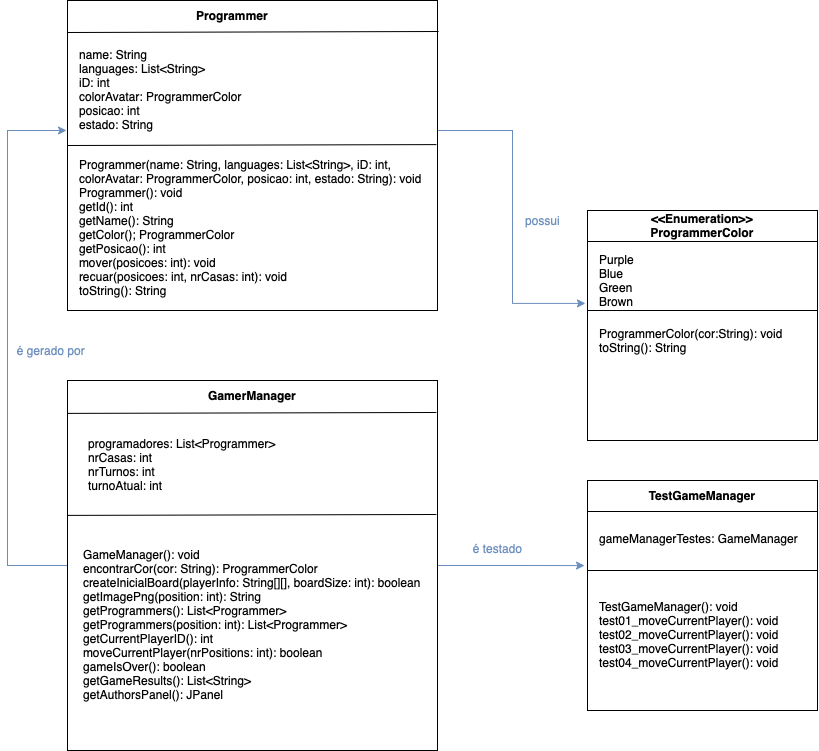

The diagram above was exported from draw.io. Its source (the exported page's mxGraphModel, read from the mxfile embedded in the PNG):
<mxGraphModel dx="946" dy="570" grid="1" gridSize="10" guides="1" tooltips="1" connect="1" arrows="1" fold="1" page="1" pageScale="1" pageWidth="1169" pageHeight="1654" math="0" shadow="0">
  <root>
    <mxCell id="0" />
    <mxCell id="1" parent="0" />
    <mxCell id="_c2ySs209FgzXLY9Dk1Q-43" style="edgeStyle=orthogonalEdgeStyle;rounded=0;orthogonalLoop=1;jettySize=auto;html=1;entryX=-0.009;entryY=0.404;entryDx=0;entryDy=0;entryPerimeter=0;fillColor=#dae8fc;strokeColor=#6c8ebf;" parent="1" source="_c2ySs209FgzXLY9Dk1Q-7" target="_c2ySs209FgzXLY9Dk1Q-13" edge="1">
      <mxGeometry relative="1" as="geometry">
        <Array as="points">
          <mxPoint x="665" y="300" />
          <mxPoint x="665" y="473" />
        </Array>
      </mxGeometry>
    </mxCell>
    <mxCell id="_c2ySs209FgzXLY9Dk1Q-7" value="" style="rounded=0;whiteSpace=wrap;html=1;" parent="1" vertex="1">
      <mxGeometry x="220" y="170" width="370" height="310" as="geometry" />
    </mxCell>
    <mxCell id="_c2ySs209FgzXLY9Dk1Q-45" style="edgeStyle=orthogonalEdgeStyle;rounded=0;orthogonalLoop=1;jettySize=auto;html=1;fillColor=#dae8fc;strokeColor=#6c8ebf;" parent="1" source="_c2ySs209FgzXLY9Dk1Q-12" edge="1">
      <mxGeometry relative="1" as="geometry">
        <mxPoint x="219" y="300" as="targetPoint" />
        <Array as="points">
          <mxPoint x="160" y="735" />
          <mxPoint x="160" y="300" />
          <mxPoint x="219" y="300" />
        </Array>
      </mxGeometry>
    </mxCell>
    <mxCell id="jDq7si-A9HYZHf1I4PN6-7" style="edgeStyle=orthogonalEdgeStyle;rounded=0;orthogonalLoop=1;jettySize=auto;html=1;entryX=-0.013;entryY=0.37;entryDx=0;entryDy=0;entryPerimeter=0;fillColor=#dae8fc;strokeColor=#6c8ebf;" parent="1" source="_c2ySs209FgzXLY9Dk1Q-12" target="jDq7si-A9HYZHf1I4PN6-1" edge="1">
      <mxGeometry relative="1" as="geometry" />
    </mxCell>
    <mxCell id="_c2ySs209FgzXLY9Dk1Q-12" value="" style="whiteSpace=wrap;html=1;aspect=fixed;" parent="1" vertex="1">
      <mxGeometry x="220" y="550" width="370" height="370" as="geometry" />
    </mxCell>
    <mxCell id="_c2ySs209FgzXLY9Dk1Q-13" value="" style="whiteSpace=wrap;html=1;aspect=fixed;" parent="1" vertex="1">
      <mxGeometry x="740" y="380" width="230" height="230" as="geometry" />
    </mxCell>
    <mxCell id="_c2ySs209FgzXLY9Dk1Q-16" value="&lt;b&gt;Programmer&lt;/b&gt;" style="text;html=1;strokeColor=none;fillColor=none;align=center;verticalAlign=middle;whiteSpace=wrap;rounded=0;" parent="1" vertex="1">
      <mxGeometry x="330" y="170" width="110" height="30" as="geometry" />
    </mxCell>
    <mxCell id="_c2ySs209FgzXLY9Dk1Q-17" value="&lt;b&gt;&amp;lt;&amp;lt;Enumeration&amp;gt;&amp;gt;&lt;br&gt;ProgrammerColor&lt;/b&gt;" style="text;html=1;strokeColor=none;fillColor=none;align=center;verticalAlign=middle;whiteSpace=wrap;rounded=0;" parent="1" vertex="1">
      <mxGeometry x="800" y="380" width="110" height="30" as="geometry" />
    </mxCell>
    <mxCell id="_c2ySs209FgzXLY9Dk1Q-18" value="&lt;b&gt;GamerManager&lt;/b&gt;" style="text;html=1;strokeColor=none;fillColor=none;align=center;verticalAlign=middle;whiteSpace=wrap;rounded=0;" parent="1" vertex="1">
      <mxGeometry x="350.00000000000006" y="550" width="110" height="30" as="geometry" />
    </mxCell>
    <mxCell id="_c2ySs209FgzXLY9Dk1Q-19" value="name: String&lt;br&gt;languages: List&amp;lt;String&amp;gt;&lt;br&gt;iD: int&lt;br&gt;colorAvatar: ProgrammerColor&lt;br&gt;posicao: int&lt;br&gt;estado: String" style="text;html=1;strokeColor=none;fillColor=none;align=left;verticalAlign=middle;whiteSpace=wrap;rounded=0;" parent="1" vertex="1">
      <mxGeometry x="230" y="214" width="260" height="90" as="geometry" />
    </mxCell>
    <mxCell id="_c2ySs209FgzXLY9Dk1Q-20" value="Programmer(name: String, languages: List&amp;lt;String&amp;gt;, iD: int, colorAvatar: ProgrammerColor, posicao: int, estado: String): void&lt;br&gt;Programmer(): void&lt;br&gt;getId(): int&lt;br&gt;getName(): String&lt;br&gt;getColor(); ProgrammerColor&lt;br&gt;getPosicao(): int&lt;br&gt;mover(posicoes: int): void&lt;br&gt;recuar(posicoes: int, nrCasas: int): void&lt;br&gt;toString(): String" style="text;html=1;strokeColor=none;fillColor=none;align=left;verticalAlign=middle;whiteSpace=wrap;rounded=0;" parent="1" vertex="1">
      <mxGeometry x="230" y="342" width="350" height="109" as="geometry" />
    </mxCell>
    <mxCell id="_c2ySs209FgzXLY9Dk1Q-21" value="" style="endArrow=none;html=1;rounded=0;entryX=0.997;entryY=0.481;entryDx=0;entryDy=0;entryPerimeter=0;" parent="1" edge="1">
      <mxGeometry width="50" height="50" relative="1" as="geometry">
        <mxPoint x="220" y="315" as="sourcePoint" />
        <mxPoint x="588.8899999999999" y="314.11" as="targetPoint" />
      </mxGeometry>
    </mxCell>
    <mxCell id="_c2ySs209FgzXLY9Dk1Q-22" value="" style="endArrow=none;html=1;rounded=0;entryX=1.003;entryY=0.1;entryDx=0;entryDy=0;entryPerimeter=0;" parent="1" target="_c2ySs209FgzXLY9Dk1Q-7" edge="1">
      <mxGeometry width="50" height="50" relative="1" as="geometry">
        <mxPoint x="220" y="202" as="sourcePoint" />
        <mxPoint x="560" y="202" as="targetPoint" />
      </mxGeometry>
    </mxCell>
    <mxCell id="_c2ySs209FgzXLY9Dk1Q-23" value="programadores: List&amp;lt;Programmer&amp;gt;&lt;br&gt;nrCasas: int&lt;br&gt;nrTurnos: int&lt;br&gt;turnoAtual: int" style="text;html=1;strokeColor=none;fillColor=none;align=left;verticalAlign=middle;whiteSpace=wrap;rounded=0;" parent="1" vertex="1">
      <mxGeometry x="238.82999999999998" y="589" width="260" height="90" as="geometry" />
    </mxCell>
    <mxCell id="_c2ySs209FgzXLY9Dk1Q-24" value="GameManager(): void&lt;br&gt;encontrarCor(cor: String): ProgrammerColor&lt;br&gt;createInicialBoard(playerInfo: String[][], boardSize: int): boolean&lt;br&gt;getImagePng(position: int): String&lt;br&gt;getProgrammers(): List&amp;lt;Programmer&amp;gt;&lt;br&gt;getProgrammers(position: int): List&amp;lt;Programmer&amp;gt;&lt;br&gt;getCurrentPlayerID(): int&lt;br&gt;moveCurrentPlayer(nrPositions: int): boolean&lt;br&gt;gameIsOver(): boolean&lt;br&gt;getGameResults(): List&amp;lt;String&amp;gt;&lt;br&gt;getAuthorsPanel(): JPanel" style="text;html=1;strokeColor=none;fillColor=none;align=left;verticalAlign=middle;whiteSpace=wrap;rounded=0;" parent="1" vertex="1">
      <mxGeometry x="234.42000000000002" y="734" width="341.17" height="120" as="geometry" />
    </mxCell>
    <mxCell id="_c2ySs209FgzXLY9Dk1Q-29" value="Purple&lt;br&gt;Blue&lt;br&gt;Green&lt;br&gt;Brown" style="text;html=1;strokeColor=none;fillColor=none;align=left;verticalAlign=middle;whiteSpace=wrap;rounded=0;" parent="1" vertex="1">
      <mxGeometry x="750" y="430" width="90" height="40" as="geometry" />
    </mxCell>
    <mxCell id="_c2ySs209FgzXLY9Dk1Q-34" value="ProgrammerColor(cor:String): void&lt;br&gt;toString(): String" style="text;html=1;strokeColor=none;fillColor=none;align=left;verticalAlign=middle;whiteSpace=wrap;rounded=0;" parent="1" vertex="1">
      <mxGeometry x="750" y="490" width="210" height="40" as="geometry" />
    </mxCell>
    <mxCell id="_c2ySs209FgzXLY9Dk1Q-36" value="" style="endArrow=none;html=1;rounded=0;" parent="1" edge="1">
      <mxGeometry width="50" height="50" relative="1" as="geometry">
        <mxPoint x="740" y="480" as="sourcePoint" />
        <mxPoint x="970" y="480" as="targetPoint" />
      </mxGeometry>
    </mxCell>
    <mxCell id="_c2ySs209FgzXLY9Dk1Q-37" value="" style="endArrow=none;html=1;rounded=0;" parent="1" edge="1">
      <mxGeometry width="50" height="50" relative="1" as="geometry">
        <mxPoint x="740" y="411" as="sourcePoint" />
        <mxPoint x="970" y="411" as="targetPoint" />
      </mxGeometry>
    </mxCell>
    <mxCell id="_c2ySs209FgzXLY9Dk1Q-41" value="" style="endArrow=none;html=1;rounded=0;entryX=0.997;entryY=0.481;entryDx=0;entryDy=0;entryPerimeter=0;" parent="1" edge="1">
      <mxGeometry width="50" height="50" relative="1" as="geometry">
        <mxPoint x="220" y="582.89" as="sourcePoint" />
        <mxPoint x="588.8899999999999" y="582" as="targetPoint" />
      </mxGeometry>
    </mxCell>
    <mxCell id="_c2ySs209FgzXLY9Dk1Q-42" value="" style="endArrow=none;html=1;rounded=0;entryX=0.997;entryY=0.481;entryDx=0;entryDy=0;entryPerimeter=0;" parent="1" edge="1">
      <mxGeometry width="50" height="50" relative="1" as="geometry">
        <mxPoint x="220" y="684.8899999999999" as="sourcePoint" />
        <mxPoint x="588.8899999999999" y="684" as="targetPoint" />
      </mxGeometry>
    </mxCell>
    <mxCell id="jDq7si-A9HYZHf1I4PN6-1" value="" style="whiteSpace=wrap;html=1;aspect=fixed;" parent="1" vertex="1">
      <mxGeometry x="740" y="650" width="230" height="230" as="geometry" />
    </mxCell>
    <mxCell id="jDq7si-A9HYZHf1I4PN6-2" value="&lt;b&gt;TestGameManager&lt;/b&gt;" style="text;html=1;strokeColor=none;fillColor=none;align=center;verticalAlign=middle;whiteSpace=wrap;rounded=0;" parent="1" vertex="1">
      <mxGeometry x="800" y="650" width="110" height="30" as="geometry" />
    </mxCell>
    <mxCell id="jDq7si-A9HYZHf1I4PN6-3" value="gameManagerTestes: GameManager" style="text;html=1;strokeColor=none;fillColor=none;align=left;verticalAlign=middle;whiteSpace=wrap;rounded=0;" parent="1" vertex="1">
      <mxGeometry x="750" y="688" width="210" height="40" as="geometry" />
    </mxCell>
    <mxCell id="jDq7si-A9HYZHf1I4PN6-4" value="TestGameManager(): void&lt;br&gt;test01_moveCurrentPlayer(): void&lt;br&gt;test02_moveCurrentPlayer(): void&lt;br&gt;test03_moveCurrentPlayer(): void&lt;br&gt;test04_moveCurrentPlayer(): void" style="text;html=1;strokeColor=none;fillColor=none;align=left;verticalAlign=middle;whiteSpace=wrap;rounded=0;" parent="1" vertex="1">
      <mxGeometry x="750" y="754" width="210" height="100" as="geometry" />
    </mxCell>
    <mxCell id="jDq7si-A9HYZHf1I4PN6-5" value="" style="endArrow=none;html=1;rounded=0;" parent="1" edge="1">
      <mxGeometry width="50" height="50" relative="1" as="geometry">
        <mxPoint x="740" y="740" as="sourcePoint" />
        <mxPoint x="970" y="740" as="targetPoint" />
      </mxGeometry>
    </mxCell>
    <mxCell id="jDq7si-A9HYZHf1I4PN6-6" value="" style="endArrow=none;html=1;rounded=0;" parent="1" edge="1">
      <mxGeometry width="50" height="50" relative="1" as="geometry">
        <mxPoint x="740" y="681" as="sourcePoint" />
        <mxPoint x="970" y="681" as="targetPoint" />
      </mxGeometry>
    </mxCell>
    <mxCell id="jDq7si-A9HYZHf1I4PN6-8" value="&lt;font color=&quot;#6c8ebf&quot;&gt;é testado&lt;/font&gt;" style="text;html=1;align=center;verticalAlign=middle;resizable=0;points=[];autosize=1;strokeColor=none;fillColor=none;" parent="1" vertex="1">
      <mxGeometry x="620" y="708" width="60" height="20" as="geometry" />
    </mxCell>
    <mxCell id="jDq7si-A9HYZHf1I4PN6-9" value="&lt;font color=&quot;#6c8ebf&quot;&gt;possui&lt;/font&gt;" style="text;html=1;align=center;verticalAlign=middle;resizable=0;points=[];autosize=1;strokeColor=none;fillColor=none;" parent="1" vertex="1">
      <mxGeometry x="670" y="380" width="50" height="20" as="geometry" />
    </mxCell>
    <mxCell id="jDq7si-A9HYZHf1I4PN6-10" value="&lt;font color=&quot;#6c8ebf&quot;&gt;é gerado por&amp;nbsp;&lt;/font&gt;" style="text;html=1;align=center;verticalAlign=middle;resizable=0;points=[];autosize=1;strokeColor=none;fillColor=none;" parent="1" vertex="1">
      <mxGeometry x="160" y="510" width="90" height="20" as="geometry" />
    </mxCell>
  </root>
</mxGraphModel>